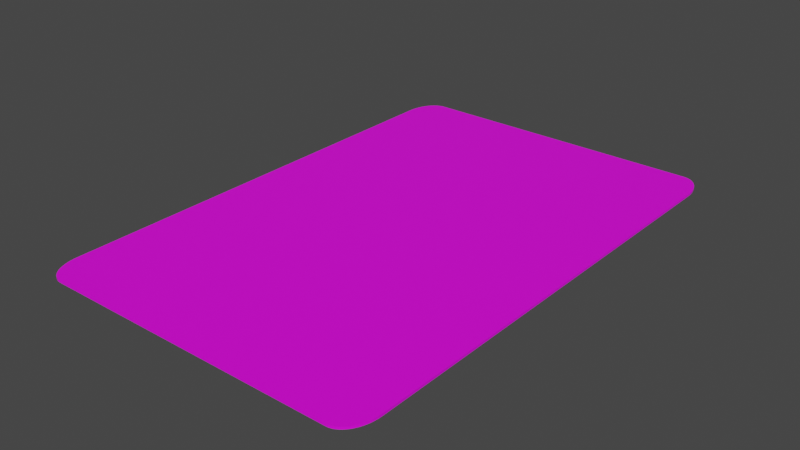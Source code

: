# Source: 3dCard.blend  (saved by Blender 3.0.42; exported with 4.5.12 LTS)
import bpy
from mathutils import Matrix  # noqa: F401  (used for matrix-valued properties, if any)

bpy.ops.wm.read_factory_settings(use_empty=True)
scene = bpy.context.scene
scene.name = 'Scene'

# ---- collections
col_collection = bpy.data.collections.new('Collection'); scene.collection.children.link(col_collection)

# ---- images (referenced by path relative to the original .blend; pixels are not part of the script)
import os
ASSET_DIR = os.environ.get("B2B_ASSET_DIR", "")  # directory of the original .blend (textures are referenced by path, not embedded)
HERE = os.path.dirname(os.path.abspath(__file__))  # packed textures are extracted next to this script under _unpacked/

def load_image(name, relpath, width, height, colorspace="sRGB"):
    """Load a texture the original file referenced (path relative to the .blend, or extracted next to this script)."""
    p = next((c for c in (os.path.join(HERE, relpath), os.path.join(ASSET_DIR, relpath)) if relpath and os.path.exists(c)), "")
    if p:
        img = bpy.data.images.load(p, check_existing=True)
        img.name = name
    else:  # same state as the original file: an image datablock whose file is absent (Cycles renders it pink)
        img = bpy.data.images.new(name, width, height)
        img.source = "FILE"
        img.filepath = "//" + (relpath or name)
    img.colorspace_settings.name = colorspace
    return img
img_3_empress_png = load_image('3_empress.png', '3_empress.png', 1024, 1024, 'sRGB')
img_0_fool_png = load_image('0_fool.png', '0_fool.png', 1024, 1024, 'sRGB')
img_1_magician_png = load_image('1_magician.png', '1_magician.png', 1024, 1024, 'sRGB')
img_card_back_png = load_image('card_back.png', 'card_back.png', 1024, 1024, 'sRGB')

# ---- materials (node trees are filled in below, after node groups)
mat_face = bpy.data.materials.new('FACE')
mat_face.use_transparent_shadow = False
mat_back = bpy.data.materials.new('BACK')
mat_back.use_transparent_shadow = False

# ---- material node trees
mat_face.use_nodes = True; mat_face.node_tree.nodes.clear()
_N = mat_face.node_tree.nodes; _L = mat_face.node_tree.links
n0 = _N.new('ShaderNodeBsdfPrincipled'); n0.name = 'Principled BSDF'; n0.location = (10, 300)
n0.distribution = 'GGX'
n0.subsurface_method = 'RANDOM_WALK_SKIN'
n0.inputs[3].default_value = 1.45
n0.inputs[27].default_value = (0.0, 0.0, 0.0, 1.0)
n0.inputs[28].default_value = 1.0
n1 = _N.new('ShaderNodeOutputMaterial'); n1.name = 'Material Output'; n1.location = (300, 300)
n2 = _N.new('ShaderNodeTexImage'); n2.name = 'Image Texture.001'; n2.location = (-529, 257)
n2.image = img_3_empress_png
n3 = _N.new('ShaderNodeTexImage'); n3.name = 'Image Texture'; n3.location = (-548, -16)
n3.image = img_0_fool_png
n4 = _N.new('ShaderNodeTexImage'); n4.name = 'Image Texture.002'; n4.location = (-266, -17)
n4.image = img_1_magician_png
_L.new(n0.outputs[0], n1.inputs[0])
_L.new(n2.outputs[0], n0.inputs[0])
n1.is_active_output = True
mat_back.use_nodes = True; mat_back.node_tree.nodes.clear()
_N = mat_back.node_tree.nodes; _L = mat_back.node_tree.links
n0 = _N.new('ShaderNodeBsdfPrincipled'); n0.name = 'Principled BSDF'; n0.location = (10, 300)
n0.distribution = 'GGX'
n0.subsurface_method = 'RANDOM_WALK_SKIN'
n0.inputs[3].default_value = 1.45
n0.inputs[27].default_value = (0.0, 0.0, 0.0, 1.0)
n0.inputs[28].default_value = 1.0
n1 = _N.new('ShaderNodeOutputMaterial'); n1.name = 'Material Output'; n1.location = (300, 300)
n2 = _N.new('ShaderNodeTexImage'); n2.name = 'Image Texture'; n2.location = (-428, 149)
n2.image = img_card_back_png
_L.new(n0.outputs[0], n1.inputs[0])
_L.new(n2.outputs[0], n0.inputs[0])
n1.is_active_output = True

# ---- world
world_world = bpy.data.worlds.new('World'); scene.world = world_world
world_world.use_nodes = True; world_world.node_tree.nodes.clear()
_N = world_world.node_tree.nodes; _L = world_world.node_tree.links
n0 = _N.new('ShaderNodeOutputWorld'); n0.name = 'World Output'; n0.location = (300, 300)
n1 = _N.new('ShaderNodeBackground'); n1.name = 'Background'; n1.location = (10, 300)
n1.inputs[0].default_value = (0.05088, 0.05088, 0.05088, 1.0)
_L.new(n1.outputs[0], n0.inputs[0])
n0.is_active_output = True
world_world.color = (0.05088, 0.05088, 0.05088)
world_world.use_sun_shadow = False
world_world.sun_shadow_jitter_overblur = 0.0

# ---- meshes
me_plane = bpy.data.meshes.new('Plane')
me_plane.from_pydata([(-0.8711, -1.0, 0.0), (-1.0, -0.8711, 0.0), (-0.8855, -0.9992, 0.0), (-0.8997, -0.9968, 0.0), (-0.9136, -0.9928, 0.0), (-0.927, -0.9872, 0.0), (-0.9397, -0.9802, 0.0), (-0.9514, -0.9719, 0.0), (-0.9622, -0.9622, 0.0), (-0.9719, -0.9514, 0.0), (-0.9802, -0.9397, 0.0), (-0.9872, -0.927, 0.0), (-0.9928, -0.9136, 0.0), (-0.9968, -0.8997, 0.0), (-0.9992, -0.8855, 0.0), (1.0, -0.8711, 0.0), (0.8711, -1.0, 0.0), (0.9992, -0.8855, 0.0), (0.9968, -0.8997, 0.0), (0.9928, -0.9136, 0.0), (0.9872, -0.927, 0.0), (0.9802, -0.9397, 0.0), (0.9719, -0.9514, 0.0), (0.9622, -0.9622, 0.0), (0.9514, -0.9719, 0.0), (0.9397, -0.9802, 0.0), (0.927, -0.9872, 0.0), (0.9136, -0.9928, 0.0), (0.8997, -0.9968, 0.0), (0.8855, -0.9992, 0.0), (-0.8711, 1.0, 0.0), (-1.0, 0.8711, 0.0), (-0.8855, 0.9992, 0.0), (-0.8997, 0.9968, 0.0), (-0.9136, 0.9928, 0.0), (-0.927, 0.9872, 0.0), (-0.9397, 0.9802, 0.0), (-0.9514, 0.9719, 0.0), (-0.9622, 0.9622, 0.0), (-0.9719, 0.9514, 0.0), (-0.9802, 0.9397, 0.0), (-0.9872, 0.927, 0.0), (-0.9928, 0.9136, 0.0), (-0.9968, 0.8997, 0.0), (-0.9992, 0.8855, 0.0), (0.8711, 1.0, 0.0), (1.0, 0.8711, 0.0), (0.8855, 0.9992, 0.0), (0.8997, 0.9968, 0.0), (0.9136, 0.9928, 0.0), (0.927, 0.9872, 0.0), (0.9397, 0.9802, 0.0), (0.9514, 0.9719, 0.0), (0.9622, 0.9622, 0.0), (0.9719, 0.9514, 0.0), (0.9802, 0.9397, 0.0), (0.9872, 0.927, 0.0), (0.9928, 0.9136, 0.0), (0.9968, 0.8997, 0.0), (0.9992, 0.8855, 0.0), (-0.8711, -1.0, -0.01), (-1.0, -0.8711, -0.01), (-0.8855, -0.9992, -0.01), (-0.8997, -0.9968, -0.01), (-0.9136, -0.9928, -0.01), (-0.927, -0.9872, -0.01), (-0.9397, -0.9802, -0.01), (-0.9514, -0.9719, -0.01), (-0.9622, -0.9622, -0.01), (-0.9719, -0.9514, -0.01), (-0.9802, -0.9397, -0.01), (-0.9872, -0.927, -0.01), (-0.9928, -0.9136, -0.01), (-0.9968, -0.8997, -0.01), (-0.9992, -0.8855, -0.01), (1.0, -0.8711, -0.01), (0.8711, -1.0, -0.01), (0.9992, -0.8855, -0.01), (0.9968, -0.8997, -0.01), (0.9928, -0.9136, -0.01), (0.9872, -0.927, -0.01), (0.9802, -0.9397, -0.01), (0.9719, -0.9514, -0.01), (0.9622, -0.9622, -0.01), (0.9514, -0.9719, -0.01), (0.9397, -0.9802, -0.01), (0.927, -0.9872, -0.01), (0.9136, -0.9928, -0.01), (0.8997, -0.9968, -0.01), (0.8855, -0.9992, -0.01), (-0.8711, 1.0, -0.01), (-1.0, 0.8711, -0.01), (-0.8855, 0.9992, -0.01), (-0.8997, 0.9968, -0.01), (-0.9136, 0.9928, -0.01), (-0.927, 0.9872, -0.01), (-0.9397, 0.9802, -0.01), (-0.9514, 0.9719, -0.01), (-0.9622, 0.9622, -0.01), (-0.9719, 0.9514, -0.01), (-0.9802, 0.9397, -0.01), (-0.9872, 0.927, -0.01), (-0.9928, 0.9136, -0.01), (-0.9968, 0.8997, -0.01), (-0.9992, 0.8855, -0.01), (0.8711, 1.0, -0.01), (1.0, 0.8711, -0.01), (0.8855, 0.9992, -0.01), (0.8997, 0.9968, -0.01), (0.9136, 0.9928, -0.01), (0.927, 0.9872, -0.01), (0.9397, 0.9802, -0.01), (0.9514, 0.9719, -0.01), (0.9622, 0.9622, -0.01), (0.9719, 0.9514, -0.01), (0.9802, 0.9397, -0.01), (0.9872, 0.927, -0.01), (0.9928, 0.9136, -0.01), (0.9968, 0.8997, -0.01), (0.9992, 0.8855, -0.01)], [], [(1, 14, 13, 12, 11, 10, 9, 8, 7, 6, 5, 4, 3, 2, 0, 16, 29, 28, 27, 26, 25, 24, 23, 22, 21, 20, 19, 18, 17, 15, 46, 59, 58, 57, 56, 55, 54, 53, 52, 51, 50, 49, 48, 47, 45, 30, 32, 33, 34, 35, 36, 37, 38, 39, 40, 41, 42, 43, 44, 31), (61, 91, 104, 103, 102, 101, 100, 99, 98, 97, 96, 95, 94, 93, 92, 90, 105, 107, 108, 109, 110, 111, 112, 113, 114, 115, 116, 117, 118, 119, 106, 75, 77, 78, 79, 80, 81, 82, 83, 84, 85, 86, 87, 88, 89, 76, 60, 62, 63, 64, 65, 66, 67, 68, 69, 70, 71, 72, 73, 74), (1, 31, 91, 61), (14, 1, 61, 74), (13, 14, 74, 73), (12, 13, 73, 72), (11, 12, 72, 71), (10, 11, 71, 70), (9, 10, 70, 69), (8, 9, 69, 68), (7, 8, 68, 67), (6, 7, 67, 66), (5, 6, 66, 65), (4, 5, 65, 64), (3, 4, 64, 63), (2, 3, 63, 62), (0, 2, 62, 60), (16, 0, 60, 76), (29, 16, 76, 89), (28, 29, 89, 88), (27, 28, 88, 87), (26, 27, 87, 86), (25, 26, 86, 85), (24, 25, 85, 84), (23, 24, 84, 83), (22, 23, 83, 82), (21, 22, 82, 81), (20, 21, 81, 80), (19, 20, 80, 79), (18, 19, 79, 78), (17, 18, 78, 77), (15, 17, 77, 75), (46, 15, 75, 106), (59, 46, 106, 119), (58, 59, 119, 118), (57, 58, 118, 117), (56, 57, 117, 116), (55, 56, 116, 115), (54, 55, 115, 114), (53, 54, 114, 113), (52, 53, 113, 112), (51, 52, 112, 111), (50, 51, 111, 110), (49, 50, 110, 109), (48, 49, 109, 108), (47, 48, 108, 107), (45, 47, 107, 105), (30, 45, 105, 90), (32, 30, 90, 92), (33, 32, 92, 93), (34, 33, 93, 94), (35, 34, 94, 95), (36, 35, 95, 96), (37, 36, 96, 97), (38, 37, 97, 98), (39, 38, 98, 99), (40, 39, 99, 100), (41, 40, 100, 101), (42, 41, 101, 102), (43, 42, 102, 103), (44, 43, 103, 104), (31, 44, 104, 91)])
me_plane.polygons.foreach_set('material_index', [0, 1, 0, 0, 0, 0, 0, 0, 0, 0, 0, 0, 0, 0, 0, 0, 0, 0, 0, 0, 0, 0, 0, 0, 0, 0, 0, 0, 0, 0, 0, 0, 0, 0, 0, 0, 0, 0, 0, 0, 0, 0, 0, 0, 0, 0, 0, 0, 0, 0, 0, 0, 0, 0, 0, 0, 0, 0, 0, 0, 0, 0])
_uv = me_plane.uv_layers.new(name='UVMap')
_uv.uv.foreach_set('vector', [0.009226, 0.07528, 0.009624, 0.06824, 0.01081, 0.06129, 0.01278, 0.05452, 0.01549, 0.048, 0.01893, 0.04183, 0.02303, 0.03608, 0.02776, 0.03083, 0.03305, 0.02613, 0.03884, 0.02205, 0.04505, 0.01864, 0.05161, 0.01594, 0.05843, 0.01399, 0.06543, 0.01281, 0.07251, 0.01241, 0.9275, 0.01241, 0.9346, 0.01281, 0.9416, 0.01399, 0.9484, 0.01594, 0.9549, 0.01864, 0.9612, 0.02205, 0.9669, 0.02613, 0.9722, 0.03083, 0.977, 0.03608, 0.9811, 0.04183, 0.9845, 0.048, 0.9872, 0.05452, 0.9892, 0.06129, 0.9904, 0.06824, 0.9908, 0.07528, 0.9908, 0.9247, 0.9904, 0.9318, 0.9892, 0.9387, 0.9872, 0.9455, 0.9845, 0.952, 0.9811, 0.9582, 0.977, 0.9639, 0.9722, 0.9692, 0.9669, 0.9739, 0.9612, 0.978, 0.9549, 0.9814, 0.9484, 0.9841, 0.9416, 0.986, 0.9346, 0.9872, 0.9275, 0.9876, 0.07251, 0.9876, 0.06543, 0.9872, 0.05843, 0.986, 0.05161, 0.9841, 0.04505, 0.9814, 0.03884, 0.978, 0.03305, 0.9739, 0.02776, 0.9692, 0.02303, 0.9639, 0.01893, 0.9582, 0.01549, 0.952, 0.01278, 0.9455, 0.01081, 0.9387, 0.009624, 0.9318, 0.009226, 0.9247, 0.9909, 0.07509, 0.9909, 0.9249, 0.9905, 0.932, 0.9893, 0.9389, 0.9873, 0.9457, 0.9846, 0.9522, 0.9812, 0.9584, 0.9771, 0.9641, 0.9723, 0.9694, 0.9671, 0.9741, 0.9613, 0.9782, 0.9551, 0.9816, 0.9485, 0.9843, 0.9417, 0.9862, 0.9347, 0.9874, 0.9276, 0.9878, 0.07241, 0.9878, 0.06533, 0.9874, 0.05833, 0.9862, 0.05151, 0.9843, 0.04495, 0.9816, 0.03874, 0.9782, 0.03295, 0.9741, 0.02765, 0.9694, 0.02292, 0.9641, 0.01882, 0.9584, 0.01538, 0.9522, 0.01267, 0.9457, 0.0107, 0.9389, 0.009512, 0.932, 0.009114, 0.9249, 0.009114, 0.07509, 0.009512, 0.06805, 0.0107, 0.06109, 0.01267, 0.05432, 0.01538, 0.0478, 0.01882, 0.04163, 0.02292, 0.03587, 0.02765, 0.03061, 0.03295, 0.02591, 0.03874, 0.02183, 0.04495, 0.01842, 0.05151, 0.01572, 0.05833, 0.01377, 0.06533, 0.01258, 0.07241, 0.01219, 0.9276, 0.01219, 0.9347, 0.01258, 0.9417, 0.01377, 0.9485, 0.01572, 0.9551, 0.01842, 0.9613, 0.02183, 0.9671, 0.02591, 0.9723, 0.03061, 0.9771, 0.03587, 0.9812, 0.04163, 0.9846, 0.0478, 0.9873, 0.05432, 0.9893, 0.06109, 0.9905, 0.06805, 0.0, 0.06447, 0.0, 0.9355, 0.0, 0.9355, 0.0, 0.06447, 0.0004054, 0.05726, 0.0, 0.06447, 0.0, 0.06447, 0.0004054, 0.05726, 0.001616, 0.05013, 0.0004054, 0.05726, 0.0004054, 0.05726, 0.001616, 0.05013, 0.003618, 0.04318, 0.001616, 0.05013, 0.001616, 0.05013, 0.003618, 0.04318, 0.006385, 0.0365, 0.003618, 0.04318, 0.003618, 0.04318, 0.006385, 0.0365, 0.009882, 0.03017, 0.006385, 0.0365, 0.006385, 0.0365, 0.009882, 0.03017, 0.01407, 0.02428, 0.009882, 0.03017, 0.009882, 0.03017, 0.01407, 0.02428, 0.01888, 0.01888, 0.01407, 0.02428, 0.01407, 0.02428, 0.01888, 0.01888, 0.02428, 0.01407, 0.01888, 0.01888, 0.01888, 0.01888, 0.02428, 0.01407, 0.03017, 0.009882, 0.02428, 0.01407, 0.02428, 0.01407, 0.03017, 0.009882, 0.0365, 0.006385, 0.03017, 0.009882, 0.03017, 0.009882, 0.0365, 0.006385, 0.04318, 0.003618, 0.0365, 0.006385, 0.0365, 0.006385, 0.04318, 0.003618, 0.05013, 0.001616, 0.04318, 0.003618, 0.04318, 0.003618, 0.05013, 0.001616, 0.05726, 0.0004054, 0.05013, 0.001616, 0.05013, 0.001616, 0.05726, 0.0004054, 0.06447, 0.0, 0.05726, 0.0004054, 0.05726, 0.0004054, 0.06447, 0.0, 0.9355, 0.0, 0.06447, 0.0, 0.06447, 0.0, 0.9355, 0.0, 0.9427, 0.0004054, 0.9355, 0.0, 0.9355, 0.0, 0.9427, 0.0004054, 0.9499, 0.001616, 0.9427, 0.0004054, 0.9427, 0.0004054, 0.9499, 0.001616, 0.9568, 0.003618, 0.9499, 0.001616, 0.9499, 0.001616, 0.9568, 0.003618, 0.9635, 0.006385, 0.9568, 0.003618, 0.9568, 0.003618, 0.9635, 0.006385, 0.9698, 0.009882, 0.9635, 0.006385, 0.9635, 0.006385, 0.9698, 0.009882, 0.9757, 0.01407, 0.9698, 0.009882, 0.9698, 0.009882, 0.9757, 0.01407, 0.9811, 0.01888, 0.9757, 0.01407, 0.9757, 0.01407, 0.9811, 0.01888, 0.9859, 0.02428, 0.9811, 0.01888, 0.9811, 0.01888, 0.9859, 0.02428, 0.9901, 0.03017, 0.9859, 0.02428, 0.9859, 0.02428, 0.9901, 0.03017, 0.9936, 0.0365, 0.9901, 0.03017, 0.9901, 0.03017, 0.9936, 0.0365, 0.9964, 0.04318, 0.9936, 0.0365, 0.9936, 0.0365, 0.9964, 0.04318, 0.9984, 0.05013, 0.9964, 0.04318, 0.9964, 0.04318, 0.9984, 0.05013, 0.9996, 0.05726, 0.9984, 0.05013, 0.9984, 0.05013, 0.9996, 0.05726, 1.0, 0.06447, 0.9996, 0.05726, 0.9996, 0.05726, 1.0, 0.06447, 1.0, 0.9355, 1.0, 0.06447, 1.0, 0.06447, 1.0, 0.9355, 0.9996, 0.9427, 1.0, 0.9355, 1.0, 0.9355, 0.9996, 0.9427, 0.9984, 0.9499, 0.9996, 0.9427, 0.9996, 0.9427, 0.9984, 0.9499, 0.9964, 0.9568, 0.9984, 0.9499, 0.9984, 0.9499, 0.9964, 0.9568, 0.9936, 0.9635, 0.9964, 0.9568, 0.9964, 0.9568, 0.9936, 0.9635, 0.9901, 0.9698, 0.9936, 0.9635, 0.9936, 0.9635, 0.9901, 0.9698, 0.9859, 0.9757, 0.9901, 0.9698, 0.9901, 0.9698, 0.9859, 0.9757, 0.9811, 0.9811, 0.9859, 0.9757, 0.9859, 0.9757, 0.9811, 0.9811, 0.9757, 0.9859, 0.9811, 0.9811, 0.9811, 0.9811, 0.9757, 0.9859, 0.9698, 0.9901, 0.9757, 0.9859, 0.9757, 0.9859, 0.9698, 0.9901, 0.9635, 0.9936, 0.9698, 0.9901, 0.9698, 0.9901, 0.9635, 0.9936, 0.9568, 0.9964, 0.9635, 0.9936, 0.9635, 0.9936, 0.9568, 0.9964, 0.9499, 0.9984, 0.9568, 0.9964, 0.9568, 0.9964, 0.9499, 0.9984, 0.9427, 0.9996, 0.9499, 0.9984, 0.9499, 0.9984, 0.9427, 0.9996, 0.9355, 1.0, 0.9427, 0.9996, 0.9427, 0.9996, 0.9355, 1.0, 0.06447, 1.0, 0.9355, 1.0, 0.9355, 1.0, 0.06447, 1.0, 0.05726, 0.9996, 0.06447, 1.0, 0.06447, 1.0, 0.05726, 0.9996, 0.05013, 0.9984, 0.05726, 0.9996, 0.05726, 0.9996, 0.05013, 0.9984, 0.04318, 0.9964, 0.05013, 0.9984, 0.05013, 0.9984, 0.04318, 0.9964, 0.0365, 0.9936, 0.04318, 0.9964, 0.04318, 0.9964, 0.0365, 0.9936, 0.03017, 0.9901, 0.0365, 0.9936, 0.0365, 0.9936, 0.03017, 0.9901, 0.02428, 0.9859, 0.03017, 0.9901, 0.03017, 0.9901, 0.02428, 0.9859, 0.01888, 0.9811, 0.02428, 0.9859, 0.02428, 0.9859, 0.01888, 0.9811, 0.01407, 0.9757, 0.01888, 0.9811, 0.01888, 0.9811, 0.01407, 0.9757, 0.009882, 0.9698, 0.01407, 0.9757, 0.01407, 0.9757, 0.009882, 0.9698, 0.006385, 0.9635, 0.009882, 0.9698, 0.009882, 0.9698, 0.006385, 0.9635, 0.003618, 0.9568, 0.006385, 0.9635, 0.006385, 0.9635, 0.003618, 0.9568, 0.001616, 0.9499, 0.003618, 0.9568, 0.003618, 0.9568, 0.001616, 0.9499, 0.0004054, 0.9427, 0.001616, 0.9499, 0.001616, 0.9499, 0.0004054, 0.9427, 0.0, 0.9355, 0.0004054, 0.9427, 0.0004054, 0.9427, 0.0, 0.9355])
me_plane.materials.append(mat_face)
me_plane.materials.append(mat_back)
me_plane.use_remesh_fix_poles = True
me_plane.use_remesh_preserve_attributes = False
me_plane.update()

# ---- objects
ob_plane = bpy.data.objects.new('Plane', me_plane)

# ---- transforms, parenting, visibility, modifiers, constraints
ob_plane.location = (0.0, 0.0, 0.0)
ob_plane.scale = (0.8, 1.2, 1.0)

# ---- collection membership
col_collection.objects.link(ob_plane)

# ---- scene / render settings (as saved in the file)
scene.frame_start = 1; scene.frame_end = 250; scene.frame_set(1)
scene.render.engine = 'BLENDER_EEVEE_NEXT'
scene.cycles.sampling_pattern = 'TABULATED_SOBOL'
scene.cycles.use_light_tree = False
scene.view_settings.view_transform = 'Filmic'
bpy.context.view_layer.update()

# ---- added for rendering (the .blend has no active camera and no usable light): camera, sun
cam_auto = bpy.data.cameras.new('AutoCamera')
cam_auto.lens = 50.0
cam_auto.sensor_width = 36.0
cam_auto.clip_end = 1000.0
ob_auto_camera = bpy.data.objects.new('AutoCamera', cam_auto)
scene.collection.objects.link(ob_auto_camera)
ob_auto_camera.location = (2.66877, -3.20253, 2.13002)
ob_auto_camera.rotation_euler = (1.09748, -7.21219e-08, 0.694738)
scene.camera = ob_auto_camera
light_auto_sun = bpy.data.lights.new('AutoSun', 'SUN')
light_auto_sun.energy = 3.0
light_auto_sun.angle = 0.0523599
ob_auto_sun = bpy.data.objects.new('AutoSun', light_auto_sun)
scene.collection.objects.link(ob_auto_sun)
ob_auto_sun.rotation_euler = (0.872665, 0.174533, 0.523599)
bpy.context.view_layer.update()
